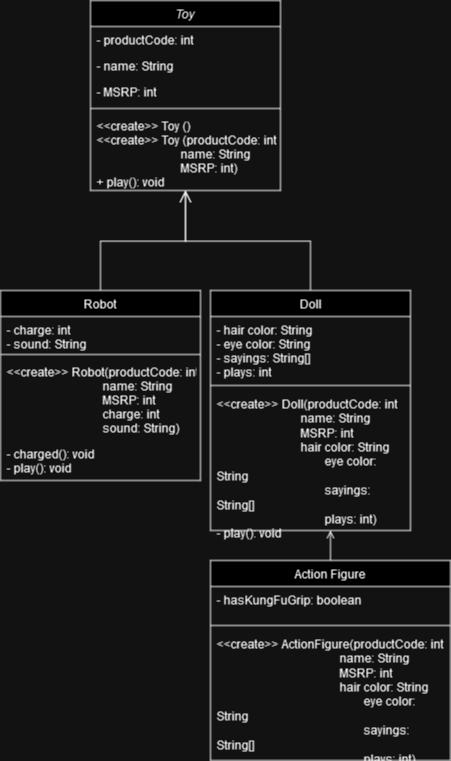

The diagram above was exported from draw.io. Its source (the exported page's mxGraphModel, read from the mxfile embedded in the PNG):
<mxGraphModel dx="860" dy="857" grid="1" gridSize="10" guides="1" tooltips="1" connect="1" arrows="1" fold="1" page="1" pageScale="1" pageWidth="827" pageHeight="1169" math="0" shadow="0">
  <root>
    <mxCell id="WIyWlLk6GJQsqaUBKTNV-0" />
    <mxCell id="WIyWlLk6GJQsqaUBKTNV-1" parent="WIyWlLk6GJQsqaUBKTNV-0" />
    <mxCell id="zkfFHV4jXpPFQw0GAbJ--0" value="Toy" style="swimlane;fontStyle=2;align=center;verticalAlign=top;childLayout=stackLayout;horizontal=1;startSize=26;horizontalStack=0;resizeParent=1;resizeLast=0;collapsible=1;marginBottom=0;rounded=0;shadow=0;strokeWidth=1;" parent="WIyWlLk6GJQsqaUBKTNV-1" vertex="1">
      <mxGeometry x="210" y="70" width="190" height="190" as="geometry">
        <mxRectangle x="230" y="140" width="160" height="26" as="alternateBounds" />
      </mxGeometry>
    </mxCell>
    <mxCell id="zkfFHV4jXpPFQw0GAbJ--1" value="- productCode: int" style="text;align=left;verticalAlign=top;spacingLeft=4;spacingRight=4;overflow=hidden;rotatable=0;points=[[0,0.5],[1,0.5]];portConstraint=eastwest;" parent="zkfFHV4jXpPFQw0GAbJ--0" vertex="1">
      <mxGeometry y="26" width="190" height="26" as="geometry" />
    </mxCell>
    <mxCell id="zkfFHV4jXpPFQw0GAbJ--2" value="- name: String" style="text;align=left;verticalAlign=top;spacingLeft=4;spacingRight=4;overflow=hidden;rotatable=0;points=[[0,0.5],[1,0.5]];portConstraint=eastwest;rounded=0;shadow=0;html=0;" parent="zkfFHV4jXpPFQw0GAbJ--0" vertex="1">
      <mxGeometry y="52" width="190" height="26" as="geometry" />
    </mxCell>
    <mxCell id="zkfFHV4jXpPFQw0GAbJ--3" value="- MSRP: int" style="text;align=left;verticalAlign=top;spacingLeft=4;spacingRight=4;overflow=hidden;rotatable=0;points=[[0,0.5],[1,0.5]];portConstraint=eastwest;rounded=0;shadow=0;html=0;" parent="zkfFHV4jXpPFQw0GAbJ--0" vertex="1">
      <mxGeometry y="78" width="190" height="26" as="geometry" />
    </mxCell>
    <mxCell id="zkfFHV4jXpPFQw0GAbJ--4" value="" style="line;html=1;strokeWidth=1;align=left;verticalAlign=middle;spacingTop=-1;spacingLeft=3;spacingRight=3;rotatable=0;labelPosition=right;points=[];portConstraint=eastwest;" parent="zkfFHV4jXpPFQw0GAbJ--0" vertex="1">
      <mxGeometry y="104" width="190" height="8" as="geometry" />
    </mxCell>
    <mxCell id="zkfFHV4jXpPFQw0GAbJ--5" value="&lt;&lt;create&gt;&gt; Toy ()&#10;&lt;&lt;create&gt;&gt; Toy (productCode: int&#10;                            name: String&#10;                            MSRP: int)&#10;+ play(): void" style="text;align=left;verticalAlign=top;spacingLeft=4;spacingRight=4;overflow=hidden;rotatable=0;points=[[0,0.5],[1,0.5]];portConstraint=eastwest;" parent="zkfFHV4jXpPFQw0GAbJ--0" vertex="1">
      <mxGeometry y="112" width="190" height="78" as="geometry" />
    </mxCell>
    <mxCell id="zkfFHV4jXpPFQw0GAbJ--6" value="Robot" style="swimlane;fontStyle=0;align=center;verticalAlign=top;childLayout=stackLayout;horizontal=1;startSize=26;horizontalStack=0;resizeParent=1;resizeLast=0;collapsible=1;marginBottom=0;rounded=0;shadow=0;strokeWidth=1;" parent="WIyWlLk6GJQsqaUBKTNV-1" vertex="1">
      <mxGeometry x="120" y="360" width="200" height="190" as="geometry">
        <mxRectangle x="130" y="380" width="160" height="26" as="alternateBounds" />
      </mxGeometry>
    </mxCell>
    <mxCell id="zkfFHV4jXpPFQw0GAbJ--8" value="- charge: int&#10;- sound: String&#10;" style="text;align=left;verticalAlign=top;spacingLeft=4;spacingRight=4;overflow=hidden;rotatable=0;points=[[0,0.5],[1,0.5]];portConstraint=eastwest;rounded=0;shadow=0;html=0;" parent="zkfFHV4jXpPFQw0GAbJ--6" vertex="1">
      <mxGeometry y="26" width="200" height="34" as="geometry" />
    </mxCell>
    <mxCell id="zkfFHV4jXpPFQw0GAbJ--9" value="" style="line;html=1;strokeWidth=1;align=left;verticalAlign=middle;spacingTop=-1;spacingLeft=3;spacingRight=3;rotatable=0;labelPosition=right;points=[];portConstraint=eastwest;" parent="zkfFHV4jXpPFQw0GAbJ--6" vertex="1">
      <mxGeometry y="60" width="200" height="8" as="geometry" />
    </mxCell>
    <mxCell id="zkfFHV4jXpPFQw0GAbJ--10" value="&lt;&lt;create&gt;&gt; Robot(productCode: int&#10;                                name: String&#10;                                MSRP: int&#10;                                charge: int&#10;                                sound: String)&#10;" style="text;align=left;verticalAlign=top;spacingLeft=4;spacingRight=4;overflow=hidden;rotatable=0;points=[[0,0.5],[1,0.5]];portConstraint=eastwest;fontStyle=0" parent="zkfFHV4jXpPFQw0GAbJ--6" vertex="1">
      <mxGeometry y="68" width="200" height="82" as="geometry" />
    </mxCell>
    <mxCell id="zkfFHV4jXpPFQw0GAbJ--11" value="- charged(): void&#10;- play(): void&#10;" style="text;align=left;verticalAlign=top;spacingLeft=4;spacingRight=4;overflow=hidden;rotatable=0;points=[[0,0.5],[1,0.5]];portConstraint=eastwest;" parent="zkfFHV4jXpPFQw0GAbJ--6" vertex="1">
      <mxGeometry y="150" width="200" height="40" as="geometry" />
    </mxCell>
    <mxCell id="zkfFHV4jXpPFQw0GAbJ--12" value="" style="endArrow=open;endSize=10;endFill=0;shadow=0;strokeWidth=1;rounded=0;edgeStyle=elbowEdgeStyle;elbow=vertical;" parent="WIyWlLk6GJQsqaUBKTNV-1" source="zkfFHV4jXpPFQw0GAbJ--6" target="zkfFHV4jXpPFQw0GAbJ--0" edge="1">
      <mxGeometry width="160" relative="1" as="geometry">
        <mxPoint x="200" y="203" as="sourcePoint" />
        <mxPoint x="200" y="203" as="targetPoint" />
      </mxGeometry>
    </mxCell>
    <mxCell id="zkfFHV4jXpPFQw0GAbJ--13" value="Doll" style="swimlane;fontStyle=0;align=center;verticalAlign=top;childLayout=stackLayout;horizontal=1;startSize=26;horizontalStack=0;resizeParent=1;resizeLast=0;collapsible=1;marginBottom=0;rounded=0;shadow=0;strokeWidth=1;" parent="WIyWlLk6GJQsqaUBKTNV-1" vertex="1">
      <mxGeometry x="330" y="360" width="200" height="240" as="geometry">
        <mxRectangle x="340" y="380" width="170" height="26" as="alternateBounds" />
      </mxGeometry>
    </mxCell>
    <mxCell id="zkfFHV4jXpPFQw0GAbJ--14" value="- hair color: String&#10;- eye color: String&#10;- sayings: String[]&#10;- plays: int&#10;" style="text;align=left;verticalAlign=top;spacingLeft=4;spacingRight=4;overflow=hidden;rotatable=0;points=[[0,0.5],[1,0.5]];portConstraint=eastwest;" parent="zkfFHV4jXpPFQw0GAbJ--13" vertex="1">
      <mxGeometry y="26" width="200" height="64" as="geometry" />
    </mxCell>
    <mxCell id="zkfFHV4jXpPFQw0GAbJ--15" value="" style="line;html=1;strokeWidth=1;align=left;verticalAlign=middle;spacingTop=-1;spacingLeft=3;spacingRight=3;rotatable=0;labelPosition=right;points=[];portConstraint=eastwest;" parent="zkfFHV4jXpPFQw0GAbJ--13" vertex="1">
      <mxGeometry y="90" width="200" height="10" as="geometry" />
    </mxCell>
    <mxCell id="C0e3kAplm7kw3D8A-c0M-0" value="&lt;div&gt;&amp;lt;&amp;lt;create&amp;gt;&amp;gt; Doll(productCode: int&lt;br&gt;&amp;nbsp;&amp;nbsp;&amp;nbsp;&amp;nbsp;&amp;nbsp;&amp;nbsp;&amp;nbsp;&amp;nbsp;&amp;nbsp;&amp;nbsp;&amp;nbsp;&amp;nbsp;&amp;nbsp;&amp;nbsp;&amp;nbsp;&amp;nbsp;&amp;nbsp;&amp;nbsp;&amp;nbsp;&amp;nbsp;&amp;nbsp;&amp;nbsp;&amp;nbsp;&amp;nbsp;&amp;nbsp;&amp;nbsp;&amp;nbsp;&amp;nbsp;name: String&lt;br&gt;&amp;nbsp;&amp;nbsp;&amp;nbsp;&amp;nbsp;&amp;nbsp;&amp;nbsp;&amp;nbsp;&amp;nbsp;&amp;nbsp;&amp;nbsp;&amp;nbsp;&amp;nbsp;&amp;nbsp;&amp;nbsp;&amp;nbsp;&amp;nbsp;&amp;nbsp;&amp;nbsp;&amp;nbsp;&amp;nbsp;&amp;nbsp;&amp;nbsp;&amp;nbsp;&amp;nbsp;&amp;nbsp;&amp;nbsp;&amp;nbsp;&amp;nbsp;MSRP: int&lt;/div&gt;&lt;div&gt;&lt;span style=&quot;white-space: pre;&quot;&gt;&#09;&lt;/span&gt;&lt;span style=&quot;white-space: pre;&quot;&gt;&#09;&lt;/span&gt;&lt;span style=&quot;white-space: pre;&quot;&gt;&#09;&lt;/span&gt;&amp;nbsp;&amp;nbsp;&amp;nbsp; hair color: String&lt;br&gt;&lt;span style=&quot;&quot;&gt;&lt;span style=&quot;white-space: pre;&quot;&gt;&amp;nbsp;&amp;nbsp;&amp;nbsp;&amp;nbsp;&lt;/span&gt;&lt;/span&gt;&lt;span style=&quot;&quot;&gt;&lt;span style=&quot;white-space: pre;&quot;&gt;&amp;nbsp;&amp;nbsp;&amp;nbsp;&amp;nbsp;&lt;/span&gt;&lt;/span&gt;&lt;span style=&quot;&quot;&gt;&lt;span style=&quot;white-space: pre;&quot;&gt;&amp;nbsp;&amp;nbsp;&amp;nbsp;&amp;nbsp;&lt;/span&gt;&lt;/span&gt;&amp;nbsp;&amp;nbsp; &lt;span style=&quot;white-space: pre;&quot;&gt;&#09;&lt;/span&gt;&lt;span style=&quot;white-space: pre;&quot;&gt;&#09;&lt;/span&gt;&amp;nbsp;&amp;nbsp;&amp;nbsp; eye color: String&lt;br&gt;&lt;span style=&quot;&quot;&gt;&lt;span style=&quot;white-space: pre;&quot;&gt;&amp;nbsp;&amp;nbsp;&amp;nbsp;&amp;nbsp;&lt;/span&gt;&lt;/span&gt;&lt;span style=&quot;&quot;&gt;&lt;span style=&quot;white-space: pre;&quot;&gt;&amp;nbsp;&amp;nbsp;&amp;nbsp;&amp;nbsp;&lt;/span&gt;&lt;/span&gt;&lt;span style=&quot;&quot;&gt;&lt;span style=&quot;white-space: pre;&quot;&gt;&amp;nbsp;&amp;nbsp;&amp;nbsp;&amp;nbsp;&lt;/span&gt;&lt;/span&gt;&amp;nbsp;&amp;nbsp; &lt;span style=&quot;white-space: pre;&quot;&gt;&#09;&lt;/span&gt;&lt;span style=&quot;white-space: pre;&quot;&gt;&#09;&lt;/span&gt;&amp;nbsp;&amp;nbsp;&amp;nbsp; sayings: String[]&lt;br&gt;&lt;span style=&quot;&quot;&gt;&lt;span style=&quot;white-space: pre;&quot;&gt;&amp;nbsp;&amp;nbsp;&amp;nbsp;&amp;nbsp;&lt;/span&gt;&lt;/span&gt;&lt;span style=&quot;&quot;&gt;&lt;span style=&quot;white-space: pre;&quot;&gt;&amp;nbsp;&amp;nbsp;&amp;nbsp;&amp;nbsp;&lt;/span&gt;&lt;/span&gt;&lt;span style=&quot;&quot;&gt;&lt;span style=&quot;white-space: pre;&quot;&gt;&amp;nbsp;&amp;nbsp;&amp;nbsp;&amp;nbsp;&lt;/span&gt;&lt;/span&gt;&amp;nbsp;&amp;nbsp; &lt;span style=&quot;white-space: pre;&quot;&gt;&#09;&lt;/span&gt;&lt;span style=&quot;white-space: pre;&quot;&gt;&#09;&lt;/span&gt;&amp;nbsp;&amp;nbsp;&amp;nbsp; plays: int)&lt;/div&gt;&lt;div&gt;- play(): void&lt;br&gt;&lt;/div&gt;" style="rounded=0;whiteSpace=wrap;html=1;align=left;verticalAlign=top;fillColor=none;strokeColor=none;gradientColor=none;spacingLeft=4;spacingRight=4;" vertex="1" parent="zkfFHV4jXpPFQw0GAbJ--13">
      <mxGeometry y="100" width="200" height="130" as="geometry" />
    </mxCell>
    <mxCell id="zkfFHV4jXpPFQw0GAbJ--16" value="" style="endArrow=open;endSize=10;endFill=0;shadow=0;strokeWidth=1;rounded=0;edgeStyle=elbowEdgeStyle;elbow=vertical;" parent="WIyWlLk6GJQsqaUBKTNV-1" source="zkfFHV4jXpPFQw0GAbJ--13" target="zkfFHV4jXpPFQw0GAbJ--0" edge="1">
      <mxGeometry width="160" relative="1" as="geometry">
        <mxPoint x="210" y="373" as="sourcePoint" />
        <mxPoint x="310" y="271" as="targetPoint" />
      </mxGeometry>
    </mxCell>
    <mxCell id="C0e3kAplm7kw3D8A-c0M-7" value="" style="edgeStyle=orthogonalEdgeStyle;rounded=0;orthogonalLoop=1;jettySize=auto;html=1;fontFamily=Helvetica;fontSize=12;fontColor=default;endArrow=open;endFill=0;" edge="1" parent="WIyWlLk6GJQsqaUBKTNV-1" source="C0e3kAplm7kw3D8A-c0M-2">
      <mxGeometry relative="1" as="geometry">
        <mxPoint x="450" y="600" as="targetPoint" />
      </mxGeometry>
    </mxCell>
    <mxCell id="C0e3kAplm7kw3D8A-c0M-2" value="Action Figure" style="swimlane;fontStyle=0;align=center;verticalAlign=top;childLayout=stackLayout;horizontal=1;startSize=26;horizontalStack=0;resizeParent=1;resizeLast=0;collapsible=1;marginBottom=0;rounded=0;shadow=0;strokeWidth=1;" vertex="1" parent="WIyWlLk6GJQsqaUBKTNV-1">
      <mxGeometry x="330" y="630" width="240" height="200" as="geometry">
        <mxRectangle x="340" y="380" width="170" height="26" as="alternateBounds" />
      </mxGeometry>
    </mxCell>
    <mxCell id="C0e3kAplm7kw3D8A-c0M-3" value="- hasKungFuGrip: boolean" style="text;align=left;verticalAlign=top;spacingLeft=4;spacingRight=4;overflow=hidden;rotatable=0;points=[[0,0.5],[1,0.5]];portConstraint=eastwest;" vertex="1" parent="C0e3kAplm7kw3D8A-c0M-2">
      <mxGeometry y="26" width="240" height="34" as="geometry" />
    </mxCell>
    <mxCell id="C0e3kAplm7kw3D8A-c0M-4" value="" style="line;html=1;strokeWidth=1;align=left;verticalAlign=middle;spacingTop=-1;spacingLeft=3;spacingRight=3;rotatable=0;labelPosition=right;points=[];portConstraint=eastwest;" vertex="1" parent="C0e3kAplm7kw3D8A-c0M-2">
      <mxGeometry y="60" width="240" height="10" as="geometry" />
    </mxCell>
    <mxCell id="C0e3kAplm7kw3D8A-c0M-5" value="&lt;div&gt;&amp;lt;&amp;lt;create&amp;gt;&amp;gt; ActionFigure(productCode: int&lt;br&gt;&lt;span style=&quot;white-space: pre;&quot;&gt;&#09;&lt;/span&gt;&amp;nbsp; &amp;nbsp; &amp;nbsp; &amp;nbsp;&amp;nbsp;&amp;nbsp;&amp;nbsp;&amp;nbsp;&amp;nbsp;&amp;nbsp;&amp;nbsp;&amp;nbsp;&amp;nbsp;&amp;nbsp;&amp;nbsp;&amp;nbsp;&amp;nbsp;&amp;nbsp;&amp;nbsp;&amp;nbsp;&amp;nbsp;&amp;nbsp;&amp;nbsp;&amp;nbsp;&amp;nbsp;&amp;nbsp;&amp;nbsp;&amp;nbsp;&amp;nbsp; name: String&lt;br&gt;&amp;nbsp;&amp;nbsp;&amp;nbsp;&amp;nbsp;&amp;nbsp;&amp;nbsp;&amp;nbsp;&amp;nbsp;&amp;nbsp;&amp;nbsp;&amp;nbsp;&amp;nbsp;&amp;nbsp;&lt;span style=&quot;white-space: pre;&quot;&gt;&#09;&lt;/span&gt;&lt;span style=&quot;white-space: pre;&quot;&gt;&#09;&lt;/span&gt;&amp;nbsp;&amp;nbsp; &amp;nbsp;&amp;nbsp;&amp;nbsp;&amp;nbsp;&amp;nbsp;&amp;nbsp;&amp;nbsp;&amp;nbsp;&amp;nbsp;&amp;nbsp;&amp;nbsp;&amp;nbsp;&amp;nbsp; MSRP: int&lt;/div&gt;&lt;div&gt;&lt;span style=&quot;white-space: pre;&quot;&gt;&#09;&lt;/span&gt;&lt;span style=&quot;white-space: pre;&quot;&gt;&#09;&lt;/span&gt;&lt;span style=&quot;white-space: pre;&quot;&gt;&#09;&lt;/span&gt;&amp;nbsp;&amp;nbsp;&lt;span style=&quot;white-space: pre;&quot;&gt;&#09;&lt;/span&gt;&lt;span style=&quot;white-space: pre;&quot;&gt;&#09;&lt;/span&gt; hair color: String&lt;br&gt;&lt;span style=&quot;&quot;&gt;&lt;span style=&quot;white-space: pre;&quot;&gt;&amp;nbsp;&amp;nbsp;&amp;nbsp;&amp;nbsp;&lt;/span&gt;&lt;/span&gt;&lt;span style=&quot;&quot;&gt;&lt;span style=&quot;white-space: pre;&quot;&gt;&amp;nbsp;&amp;nbsp;&amp;nbsp;&amp;nbsp;&lt;/span&gt;&lt;/span&gt;&lt;span style=&quot;&quot;&gt;&lt;span style=&quot;white-space: pre;&quot;&gt;&amp;nbsp;&amp;nbsp;&amp;nbsp;&amp;nbsp;&lt;/span&gt;&lt;/span&gt;&amp;nbsp;&amp;nbsp; &lt;span style=&quot;white-space: pre;&quot;&gt;&#09;&lt;/span&gt;&lt;span style=&quot;white-space: pre;&quot;&gt;&#09;&lt;/span&gt;&amp;nbsp;&amp;nbsp;&amp;nbsp; &lt;span style=&quot;white-space: pre;&quot;&gt;&#09;&lt;/span&gt;&lt;span style=&quot;white-space: pre;&quot;&gt;&#09;&lt;/span&gt; eye color: String&lt;br&gt;&lt;span style=&quot;&quot;&gt;&lt;span style=&quot;white-space: pre;&quot;&gt;&lt;span style=&quot;white-space: pre;&quot;&gt;&#09;&lt;/span&gt;&lt;span style=&quot;white-space: pre;&quot;&gt;&#09;&lt;/span&gt;&amp;nbsp;&amp;nbsp;&amp;nbsp;&amp;nbsp;&lt;/span&gt;&lt;/span&gt;&lt;span style=&quot;&quot;&gt;&lt;span style=&quot;white-space: pre;&quot;&gt;&amp;nbsp;&amp;nbsp;&amp;nbsp;&amp;nbsp;&lt;/span&gt;&lt;/span&gt;&lt;span style=&quot;&quot;&gt;&lt;span style=&quot;white-space: pre;&quot;&gt;&amp;nbsp;&amp;nbsp;&amp;nbsp;&amp;nbsp;&lt;/span&gt;&lt;/span&gt;&amp;nbsp;&amp;nbsp; &lt;span style=&quot;white-space: pre;&quot;&gt;&#09;&lt;/span&gt;&lt;span style=&quot;white-space: pre;&quot;&gt;&#09;&lt;/span&gt; sayings: String[]&lt;br&gt;&lt;span style=&quot;&quot;&gt;&lt;span style=&quot;white-space: pre;&quot;&gt;&amp;nbsp;&amp;nbsp;&amp;nbsp;&amp;nbsp;&lt;/span&gt;&lt;/span&gt;&lt;span style=&quot;&quot;&gt;&lt;span style=&quot;white-space: pre;&quot;&gt;&amp;nbsp;&amp;nbsp;&amp;nbsp;&amp;nbsp;&lt;/span&gt;&lt;/span&gt;&lt;span style=&quot;&quot;&gt;&lt;span style=&quot;white-space: pre;&quot;&gt;&amp;nbsp;&amp;nbsp;&amp;nbsp;&amp;nbsp;&lt;/span&gt;&lt;/span&gt;&amp;nbsp;&amp;nbsp; &lt;span style=&quot;white-space: pre;&quot;&gt;&#09;&lt;/span&gt;&lt;span style=&quot;white-space: pre;&quot;&gt;&#09;&lt;/span&gt;&amp;nbsp;&amp;nbsp;&amp;nbsp; &lt;span style=&quot;white-space: pre;&quot;&gt;&#09;&lt;/span&gt;&lt;span style=&quot;white-space: pre;&quot;&gt;&#09;&lt;/span&gt; plays: int)&lt;/div&gt;&lt;div&gt;- play(): void&lt;br&gt;&lt;/div&gt;" style="rounded=0;whiteSpace=wrap;html=1;align=left;verticalAlign=top;fillColor=none;strokeColor=none;gradientColor=none;spacingLeft=4;spacingRight=4;" vertex="1" parent="C0e3kAplm7kw3D8A-c0M-2">
      <mxGeometry y="70" width="240" height="130" as="geometry" />
    </mxCell>
  </root>
</mxGraphModel>